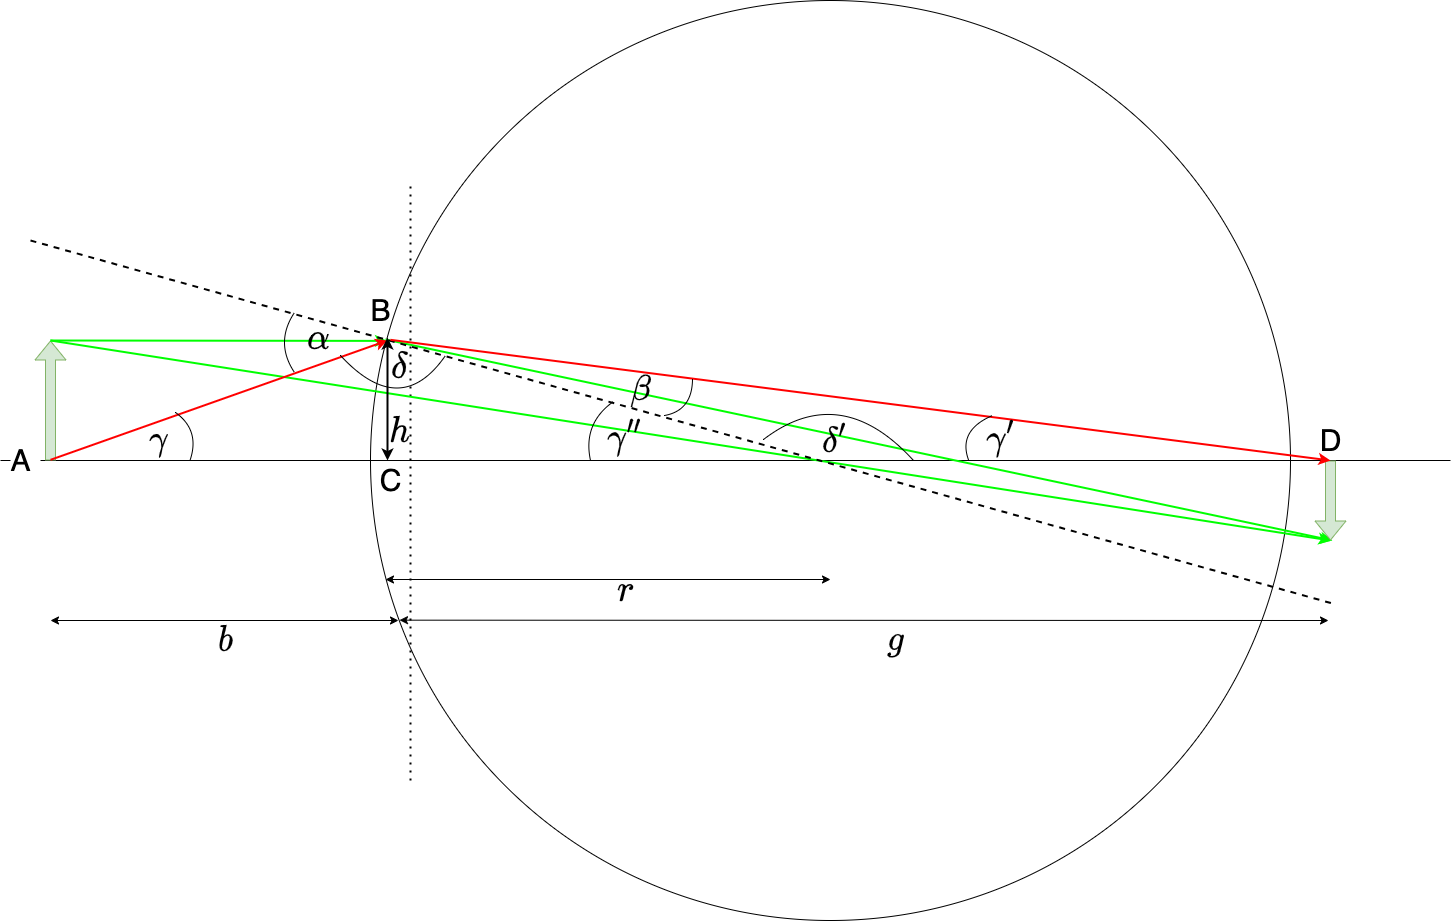

The diagram above was exported from draw.io. Its source (the exported page's mxGraphModel, read from the mxfile embedded in the PNG):
<mxGraphModel dx="2302" dy="2305" grid="1" gridSize="10" guides="1" tooltips="1" connect="1" arrows="1" fold="1" page="1" pageScale="1" pageWidth="827" pageHeight="1169" math="1" shadow="0">
  <root>
    <mxCell id="0" />
    <mxCell id="1" parent="0" />
    <mxCell id="b2g9p0_-QqfYtbYW6H3x-28" value="$$\delta$$" style="text;html=1;resizable=0;autosize=1;align=center;verticalAlign=middle;points=[];fillColor=none;strokeColor=none;rounded=0;fontSize=30;" vertex="1" parent="1">
      <mxGeometry x="189" y="327" width="160" height="40" as="geometry" />
    </mxCell>
    <mxCell id="b2g9p0_-QqfYtbYW6H3x-1" value="" style="endArrow=none;dashed=1;html=1;dashPattern=1 3;strokeWidth=2;rounded=0;" edge="1" parent="1">
      <mxGeometry width="50" height="50" relative="1" as="geometry">
        <mxPoint x="280" y="760" as="sourcePoint" />
        <mxPoint x="280" y="160" as="targetPoint" />
      </mxGeometry>
    </mxCell>
    <mxCell id="b2g9p0_-QqfYtbYW6H3x-2" value="" style="endArrow=none;html=1;rounded=0;startArrow=none;" edge="1" parent="1" source="b2g9p0_-QqfYtbYW6H3x-36">
      <mxGeometry width="50" height="50" relative="1" as="geometry">
        <mxPoint x="-120" y="440" as="sourcePoint" />
        <mxPoint x="1320" y="440" as="targetPoint" />
      </mxGeometry>
    </mxCell>
    <mxCell id="b2g9p0_-QqfYtbYW6H3x-3" value="" style="shape=flexArrow;endArrow=classic;html=1;rounded=0;fillColor=#d5e8d4;strokeColor=#82b366;" edge="1" parent="1">
      <mxGeometry width="50" height="50" relative="1" as="geometry">
        <mxPoint x="-80" y="440" as="sourcePoint" />
        <mxPoint x="-80" y="320" as="targetPoint" />
      </mxGeometry>
    </mxCell>
    <mxCell id="b2g9p0_-QqfYtbYW6H3x-4" value="" style="endArrow=classic;html=1;rounded=0;strokeColor=#00FF00;strokeWidth=2;entryX=0.018;entryY=0.37;entryDx=0;entryDy=0;entryPerimeter=0;" edge="1" parent="1" target="b2g9p0_-QqfYtbYW6H3x-5">
      <mxGeometry width="50" height="50" relative="1" as="geometry">
        <mxPoint x="-80" y="320" as="sourcePoint" />
        <mxPoint x="280" y="320" as="targetPoint" />
      </mxGeometry>
    </mxCell>
    <mxCell id="b2g9p0_-QqfYtbYW6H3x-5" value="" style="ellipse;whiteSpace=wrap;html=1;aspect=fixed;fillColor=none;" vertex="1" parent="1">
      <mxGeometry x="240" y="-20" width="920" height="920" as="geometry" />
    </mxCell>
    <mxCell id="b2g9p0_-QqfYtbYW6H3x-6" value="" style="endArrow=classic;html=1;rounded=0;strokeColor=#00FF00;strokeWidth=2;" edge="1" parent="1">
      <mxGeometry width="50" height="50" relative="1" as="geometry">
        <mxPoint x="255" y="319" as="sourcePoint" />
        <mxPoint x="1202" y="520" as="targetPoint" />
      </mxGeometry>
    </mxCell>
    <mxCell id="b2g9p0_-QqfYtbYW6H3x-7" value="" style="endArrow=classic;startArrow=classic;html=1;rounded=0;strokeColor=#000000;strokeWidth=1;" edge="1" parent="1">
      <mxGeometry width="50" height="50" relative="1" as="geometry">
        <mxPoint x="255" y="559" as="sourcePoint" />
        <mxPoint x="700" y="559" as="targetPoint" />
      </mxGeometry>
    </mxCell>
    <mxCell id="b2g9p0_-QqfYtbYW6H3x-8" value="" style="endArrow=classic;startArrow=classic;html=1;rounded=0;strokeColor=#000000;strokeWidth=1;" edge="1" parent="1">
      <mxGeometry width="50" height="50" relative="1" as="geometry">
        <mxPoint x="-80" y="600" as="sourcePoint" />
        <mxPoint x="268" y="600" as="targetPoint" />
      </mxGeometry>
    </mxCell>
    <mxCell id="b2g9p0_-QqfYtbYW6H3x-9" value="" style="shape=flexArrow;endArrow=classic;html=1;rounded=0;fillColor=#d5e8d4;strokeColor=#82b366;" edge="1" parent="1">
      <mxGeometry width="50" height="50" relative="1" as="geometry">
        <mxPoint x="1200" y="440" as="sourcePoint" />
        <mxPoint x="1200" y="520" as="targetPoint" />
      </mxGeometry>
    </mxCell>
    <mxCell id="b2g9p0_-QqfYtbYW6H3x-10" value="" style="endArrow=classic;html=1;rounded=0;strokeColor=#00FF00;strokeWidth=2;startArrow=none;" edge="1" parent="1">
      <mxGeometry width="50" height="50" relative="1" as="geometry">
        <mxPoint x="-80" y="320" as="sourcePoint" />
        <mxPoint x="1200" y="520" as="targetPoint" />
      </mxGeometry>
    </mxCell>
    <mxCell id="b2g9p0_-QqfYtbYW6H3x-11" value="$$r$$" style="text;html=1;resizable=0;autosize=1;align=center;verticalAlign=middle;points=[];fillColor=none;strokeColor=none;rounded=0;fontSize=30;" vertex="1" parent="1">
      <mxGeometry x="450" y="550" width="90" height="40" as="geometry" />
    </mxCell>
    <mxCell id="b2g9p0_-QqfYtbYW6H3x-12" value="$$b$$" style="text;html=1;resizable=0;autosize=1;align=center;verticalAlign=middle;points=[];fillColor=none;strokeColor=none;rounded=0;fontSize=30;" vertex="1" parent="1">
      <mxGeometry x="45" y="600" width="100" height="40" as="geometry" />
    </mxCell>
    <mxCell id="b2g9p0_-QqfYtbYW6H3x-13" value="$$g$$" style="text;html=1;resizable=0;autosize=1;align=center;verticalAlign=middle;points=[];fillColor=none;strokeColor=none;rounded=0;fontSize=30;" vertex="1" parent="1">
      <mxGeometry x="715" y="600" width="100" height="40" as="geometry" />
    </mxCell>
    <mxCell id="b2g9p0_-QqfYtbYW6H3x-14" value="" style="endArrow=classic;startArrow=classic;html=1;rounded=0;strokeColor=#000000;strokeWidth=1;" edge="1" parent="1">
      <mxGeometry width="50" height="50" relative="1" as="geometry">
        <mxPoint x="269" y="599.67" as="sourcePoint" />
        <mxPoint x="1198" y="600" as="targetPoint" />
      </mxGeometry>
    </mxCell>
    <mxCell id="b2g9p0_-QqfYtbYW6H3x-15" value="$$\alpha$$" style="text;html=1;resizable=0;autosize=1;align=center;verticalAlign=middle;points=[];fillColor=none;strokeColor=none;rounded=0;fontSize=30;" vertex="1" parent="1">
      <mxGeometry x="108" y="298" width="160" height="40" as="geometry" />
    </mxCell>
    <mxCell id="b2g9p0_-QqfYtbYW6H3x-16" value="" style="endArrow=none;dashed=1;html=1;rounded=0;fontSize=30;strokeColor=#000000;strokeWidth=2;" edge="1" parent="1">
      <mxGeometry width="50" height="50" relative="1" as="geometry">
        <mxPoint x="-100" y="220" as="sourcePoint" />
        <mxPoint x="1202" y="583" as="targetPoint" />
      </mxGeometry>
    </mxCell>
    <mxCell id="b2g9p0_-QqfYtbYW6H3x-17" value="" style="endArrow=classic;html=1;rounded=0;strokeColor=#FF0000;strokeWidth=2;" edge="1" parent="1">
      <mxGeometry width="50" height="50" relative="1" as="geometry">
        <mxPoint x="-80" y="439.33" as="sourcePoint" />
        <mxPoint x="257" y="320" as="targetPoint" />
      </mxGeometry>
    </mxCell>
    <mxCell id="b2g9p0_-QqfYtbYW6H3x-19" value="" style="endArrow=none;html=1;fontSize=30;strokeColor=#000000;strokeWidth=1;curved=1;" edge="1" parent="1">
      <mxGeometry width="50" height="50" relative="1" as="geometry">
        <mxPoint x="164" y="352" as="sourcePoint" />
        <mxPoint x="164" y="292" as="targetPoint" />
        <Array as="points">
          <mxPoint x="144" y="322" />
        </Array>
      </mxGeometry>
    </mxCell>
    <mxCell id="b2g9p0_-QqfYtbYW6H3x-20" value="$$\gamma$$" style="text;html=1;resizable=0;autosize=1;align=center;verticalAlign=middle;points=[];fillColor=none;strokeColor=none;rounded=0;fontSize=30;" vertex="1" parent="1">
      <mxGeometry x="-67" y="400" width="190" height="40" as="geometry" />
    </mxCell>
    <mxCell id="b2g9p0_-QqfYtbYW6H3x-21" value="" style="endArrow=none;html=1;fontSize=30;strokeColor=#000000;strokeWidth=1;curved=1;exitX=0.665;exitY=1.008;exitDx=0;exitDy=0;exitPerimeter=0;" edge="1" parent="1" source="b2g9p0_-QqfYtbYW6H3x-20">
      <mxGeometry width="50" height="50" relative="1" as="geometry">
        <mxPoint x="140" y="450" as="sourcePoint" />
        <mxPoint x="45" y="392" as="targetPoint" />
        <Array as="points">
          <mxPoint x="70" y="410" />
        </Array>
      </mxGeometry>
    </mxCell>
    <mxCell id="b2g9p0_-QqfYtbYW6H3x-22" value="" style="endArrow=classic;startArrow=classic;html=1;rounded=0;strokeColor=#000000;strokeWidth=2;" edge="1" parent="1">
      <mxGeometry width="50" height="50" relative="1" as="geometry">
        <mxPoint x="257" y="440" as="sourcePoint" />
        <mxPoint x="257" y="317" as="targetPoint" />
      </mxGeometry>
    </mxCell>
    <mxCell id="b2g9p0_-QqfYtbYW6H3x-23" value="$$h$$" style="text;html=1;resizable=0;autosize=1;align=center;verticalAlign=middle;points=[];fillColor=none;strokeColor=none;rounded=0;fontSize=30;" vertex="1" parent="1">
      <mxGeometry x="219" y="391" width="100" height="40" as="geometry" />
    </mxCell>
    <mxCell id="b2g9p0_-QqfYtbYW6H3x-24" value="$$\gamma^{\prime\prime}$$" style="text;html=1;resizable=0;autosize=1;align=center;verticalAlign=middle;points=[];fillColor=none;strokeColor=none;rounded=0;fontSize=30;" vertex="1" parent="1">
      <mxGeometry x="300" y="397" width="390" height="40" as="geometry" />
    </mxCell>
    <mxCell id="b2g9p0_-QqfYtbYW6H3x-26" value="" style="endArrow=none;html=1;fontSize=30;strokeColor=#000000;strokeWidth=1;curved=1;" edge="1" parent="1">
      <mxGeometry width="50" height="50" relative="1" as="geometry">
        <mxPoint x="460" y="440" as="sourcePoint" />
        <mxPoint x="483" y="381" as="targetPoint" />
        <Array as="points">
          <mxPoint x="452" y="403" />
        </Array>
      </mxGeometry>
    </mxCell>
    <mxCell id="b2g9p0_-QqfYtbYW6H3x-27" value="" style="endArrow=none;html=1;fontSize=30;strokeColor=#000000;strokeWidth=1;curved=1;" edge="1" parent="1">
      <mxGeometry width="50" height="50" relative="1" as="geometry">
        <mxPoint x="315" y="335" as="sourcePoint" />
        <mxPoint x="210" y="335" as="targetPoint" />
        <Array as="points">
          <mxPoint x="270" y="400" />
        </Array>
      </mxGeometry>
    </mxCell>
    <mxCell id="b2g9p0_-QqfYtbYW6H3x-29" value="" style="endArrow=none;html=1;fontSize=30;strokeColor=#000000;strokeWidth=1;curved=1;" edge="1" parent="1">
      <mxGeometry width="50" height="50" relative="1" as="geometry">
        <mxPoint x="633" y="419" as="sourcePoint" />
        <mxPoint x="783" y="440" as="targetPoint" />
        <Array as="points">
          <mxPoint x="710" y="360" />
        </Array>
      </mxGeometry>
    </mxCell>
    <mxCell id="b2g9p0_-QqfYtbYW6H3x-30" value="$$\delta^\prime$$" style="text;html=1;resizable=0;autosize=1;align=center;verticalAlign=middle;points=[];fillColor=none;strokeColor=none;rounded=0;fontSize=30;" vertex="1" parent="1">
      <mxGeometry x="580" y="400" width="250" height="40" as="geometry" />
    </mxCell>
    <mxCell id="b2g9p0_-QqfYtbYW6H3x-31" value="" style="endArrow=classic;html=1;rounded=0;strokeColor=#FF0000;strokeWidth=2;" edge="1" parent="1">
      <mxGeometry width="50" height="50" relative="1" as="geometry">
        <mxPoint x="260" y="319.3299999999999" as="sourcePoint" />
        <mxPoint x="1200" y="440" as="targetPoint" />
      </mxGeometry>
    </mxCell>
    <mxCell id="b2g9p0_-QqfYtbYW6H3x-32" value="$$\gamma^{\prime}$$" style="text;html=1;resizable=0;autosize=1;align=center;verticalAlign=middle;points=[];fillColor=none;strokeColor=none;rounded=0;fontSize=30;" vertex="1" parent="1">
      <mxGeometry x="716" y="398" width="310" height="40" as="geometry" />
    </mxCell>
    <mxCell id="b2g9p0_-QqfYtbYW6H3x-33" value="" style="endArrow=none;html=1;fontSize=30;strokeColor=#000000;strokeWidth=1;curved=1;exitX=0.394;exitY=1.042;exitDx=0;exitDy=0;exitPerimeter=0;" edge="1" parent="1" source="b2g9p0_-QqfYtbYW6H3x-32">
      <mxGeometry width="50" height="50" relative="1" as="geometry">
        <mxPoint x="827" y="443" as="sourcePoint" />
        <mxPoint x="862" y="395" as="targetPoint" />
        <Array as="points">
          <mxPoint x="827" y="410" />
        </Array>
      </mxGeometry>
    </mxCell>
    <mxCell id="b2g9p0_-QqfYtbYW6H3x-34" value="$$\beta$$" style="text;html=1;resizable=0;autosize=1;align=center;verticalAlign=middle;points=[];fillColor=none;strokeColor=none;rounded=0;fontSize=30;" vertex="1" parent="1">
      <mxGeometry x="435" y="350" width="150" height="40" as="geometry" />
    </mxCell>
    <mxCell id="b2g9p0_-QqfYtbYW6H3x-35" value="" style="endArrow=none;html=1;fontSize=30;strokeColor=#000000;strokeWidth=1;curved=1;" edge="1" parent="1">
      <mxGeometry width="50" height="50" relative="1" as="geometry">
        <mxPoint x="534" y="395" as="sourcePoint" />
        <mxPoint x="562" y="358" as="targetPoint" />
        <Array as="points">
          <mxPoint x="562" y="390" />
        </Array>
      </mxGeometry>
    </mxCell>
    <mxCell id="b2g9p0_-QqfYtbYW6H3x-36" value="A" style="text;html=1;resizable=0;autosize=1;align=center;verticalAlign=middle;points=[];fillColor=none;strokeColor=none;rounded=0;fontSize=30;" vertex="1" parent="1">
      <mxGeometry x="-130" y="420" width="40" height="40" as="geometry" />
    </mxCell>
    <mxCell id="b2g9p0_-QqfYtbYW6H3x-37" value="" style="endArrow=none;html=1;rounded=0;" edge="1" parent="1" target="b2g9p0_-QqfYtbYW6H3x-36">
      <mxGeometry width="50" height="50" relative="1" as="geometry">
        <mxPoint x="-120" y="440" as="sourcePoint" />
        <mxPoint x="1320" y="440" as="targetPoint" />
      </mxGeometry>
    </mxCell>
    <mxCell id="b2g9p0_-QqfYtbYW6H3x-38" value="B" style="text;html=1;resizable=0;autosize=1;align=center;verticalAlign=middle;points=[];fillColor=none;strokeColor=none;rounded=0;fontSize=30;" vertex="1" parent="1">
      <mxGeometry x="230" y="270" width="40" height="40" as="geometry" />
    </mxCell>
    <mxCell id="b2g9p0_-QqfYtbYW6H3x-39" value="C" style="text;html=1;resizable=0;autosize=1;align=center;verticalAlign=middle;points=[];fillColor=none;strokeColor=none;rounded=0;fontSize=30;" vertex="1" parent="1">
      <mxGeometry x="240" y="440" width="40" height="40" as="geometry" />
    </mxCell>
    <mxCell id="b2g9p0_-QqfYtbYW6H3x-40" value="D" style="text;html=1;resizable=0;autosize=1;align=center;verticalAlign=middle;points=[];fillColor=none;strokeColor=none;rounded=0;fontSize=30;" vertex="1" parent="1">
      <mxGeometry x="1180" y="400" width="40" height="40" as="geometry" />
    </mxCell>
  </root>
</mxGraphModel>